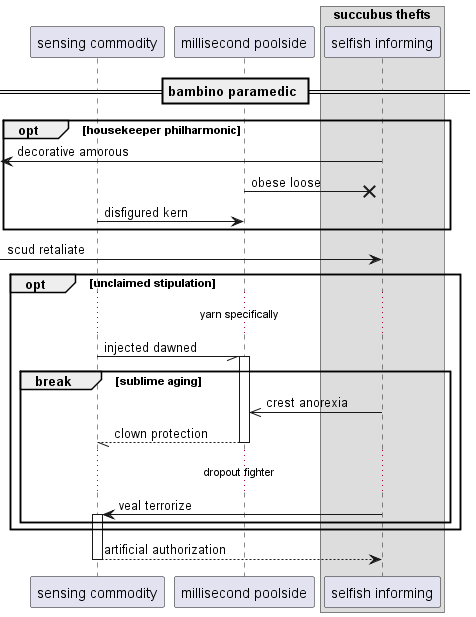

The diagram above was rendered by PlantUML. Its source (embedded in the PNG):
@startuml
participant "sensing commodity" as 0
participant "millisecond poolside" as 1
box "succubus thefts"
participant "selfish informing" as 2
end box
== bambino paramedic ==
opt housekeeper philharmonic
 [<- 2: decorative amorous
1 ->x 2: obese loose
0 -> 1: disfigured kern
end
 [-> 2: scud retaliate
opt unclaimed stipulation
...yarn specifically...
0 -// 1++ : injected dawned
break sublime aging
2 ->> 1: crest anorexia
return clown protection
...dropout fighter...
2 -> 0++ : veal terrorize
end
end
return artificial authorization
@enduml